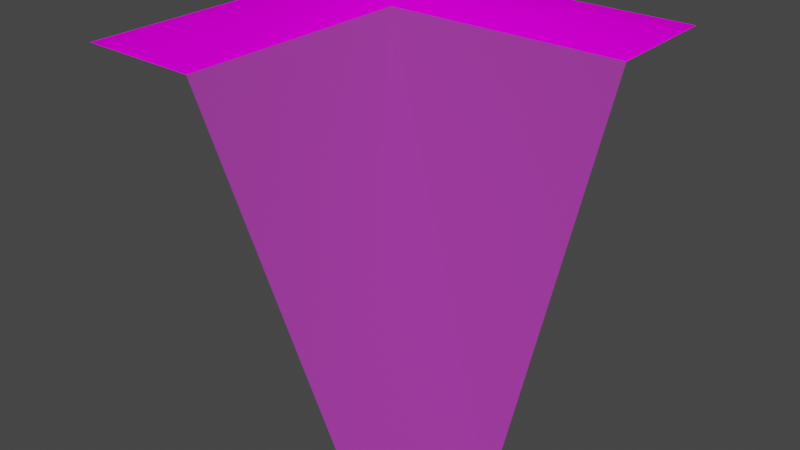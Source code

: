 # Source: plantilla_cliffCornerIn_original.blend  (saved by Blender 2.83.20; exported with 4.5.12 LTS)
import bpy
from mathutils import Matrix  # noqa: F401  (used for matrix-valued properties, if any)

bpy.ops.wm.read_factory_settings(use_empty=True)
scene = bpy.context.scene
scene.name = 'Scene'

# ---- collections
col_collection = bpy.data.collections.new('Collection'); scene.collection.children.link(col_collection)

# ---- images (referenced by path relative to the original .blend; pixels are not part of the script)
import os
ASSET_DIR = os.environ.get("B2B_ASSET_DIR", "")  # directory of the original .blend (textures are referenced by path, not embedded)
HERE = os.path.dirname(os.path.abspath(__file__))  # packed textures are extracted next to this script under _unpacked/

def load_image(name, relpath, width, height, colorspace="sRGB"):
    """Load a texture the original file referenced (path relative to the .blend, or extracted next to this script)."""
    p = next((c for c in (os.path.join(HERE, relpath), os.path.join(ASSET_DIR, relpath)) if relpath and os.path.exists(c)), "")
    if p:
        img = bpy.data.images.load(p, check_existing=True)
        img.name = name
    else:  # same state as the original file: an image datablock whose file is absent (Cycles renders it pink)
        img = bpy.data.images.new(name, width, height)
        img.source = "FILE"
        img.filepath = "//" + (relpath or name)
    img.colorspace_settings.name = colorspace
    return img
img_wall01_g_png_001 = load_image('wall01_g.png.001', 'wall01_g.png', 1024, 1024, 'sRGB')
img_wall01_d_png = load_image('wall01_d.png', 'wall01_d.png', 1024, 1024, 'sRGB')
img_wall01_d_png_001 = load_image('wall01_d.png.001', 'wall01_d.png', 1024, 1024, 'Non-Color')

# ---- materials (node trees are filled in below, after node groups)
mat_wall01_g_001 = bpy.data.materials.new('wall01_g.001')
mat_wall01_g_001.use_transparent_shadow = False
mat_wall01_g_001.diffuse_color = (0.7843, 0.7843, 0.7843, 1.0)
mat_wall01_g_001.roughness = 1.0
mat_wall01_g_001.specular_intensity = 0.0
mat_wall01_d_002 = bpy.data.materials.new('wall01_d.002')
mat_wall01_d_002.use_transparent_shadow = False
mat_wall01_d_002.diffuse_color = (0.7843, 0.7843, 0.7843, 1.0)
mat_wall01_d_002.roughness = 1.0
mat_wall01_d_002.specular_intensity = 0.0

# ---- material node trees
mat_wall01_g_001.use_nodes = True; mat_wall01_g_001.node_tree.nodes.clear()
_N = mat_wall01_g_001.node_tree.nodes; _L = mat_wall01_g_001.node_tree.links
n0 = _N.new('ShaderNodeBsdfPrincipled'); n0.name = 'Principled BSDF'; n0.location = (10, 300)
n0.distribution = 'GGX'
n0.subsurface_method = 'BURLEY'
n0.inputs[2].default_value = 1.0
n0.inputs[3].default_value = 1.45
n0.inputs[13].default_value = 0.0
n0.inputs[27].default_value = (0.0, 0.0, 0.0, 1.0)
n0.inputs[28].default_value = 1.0
n1 = _N.new('ShaderNodeOutputMaterial'); n1.name = 'Material Output'; n1.location = (300, 300)
n2 = _N.new('ShaderNodeTexImage'); n2.name = 'Imagen'; n2.location = (-300, 600)
n2.image = img_wall01_g_png_001
n2.interpolation = 'Closest'
_L.new(n0.outputs[0], n1.inputs[0])
_L.new(n2.outputs[0], n0.inputs[0])
n1.is_active_output = True
mat_wall01_d_002.use_nodes = True; mat_wall01_d_002.node_tree.nodes.clear()
_N = mat_wall01_d_002.node_tree.nodes; _L = mat_wall01_d_002.node_tree.links
n0 = _N.new('ShaderNodeBsdfPrincipled'); n0.name = 'Principled BSDF'; n0.location = (10, 300)
n0.distribution = 'GGX'
n0.subsurface_method = 'BURLEY'
n0.inputs[2].default_value = 1.0
n0.inputs[3].default_value = 1.45
n0.inputs[13].default_value = 0.0
n0.inputs[27].default_value = (0.0, 0.0, 0.0, 1.0)
n0.inputs[28].default_value = 1.0
n1 = _N.new('ShaderNodeOutputMaterial'); n1.name = 'Material Output'; n1.location = (300, 300)
n2 = _N.new('ShaderNodeTexImage'); n2.name = 'Imagen'; n2.location = (-300, 600)
n2.image = img_wall01_d_png
n3 = _N.new('ShaderNodeTexImage'); n3.name = 'Imagen.001'; n3.location = (-300, 0)
n3.image = img_wall01_d_png_001
_L.new(n0.outputs[0], n1.inputs[0])
_L.new(n2.outputs[0], n0.inputs[0])
_L.new(n3.outputs[0], n0.inputs[4])
n1.is_active_output = True

# ---- world
world_world = bpy.data.worlds.new('World'); scene.world = world_world
world_world.use_nodes = True; world_world.node_tree.nodes.clear()
_N = world_world.node_tree.nodes; _L = world_world.node_tree.links
n0 = _N.new('ShaderNodeOutputWorld'); n0.name = 'World Output'; n0.location = (300, 300)
n1 = _N.new('ShaderNodeBackground'); n1.name = 'Background'; n1.location = (10, 300)
n1.inputs[0].default_value = (0.05088, 0.05088, 0.05088, 1.0)
_L.new(n1.outputs[0], n0.inputs[0])
n0.is_active_output = True
world_world.color = (0.05088, 0.05088, 0.05088)
world_world.use_sun_shadow = False
world_world.sun_shadow_jitter_overblur = 0.0

# ---- meshes
me_polygon15_002 = bpy.data.meshes.new('polygon15.002')
me_polygon15_002.from_pydata([(1.0, 2.0, -1.0), (-1.0, 2.0, -1.0), (-0.3398, 1.994, -0.3398), (1.0, 1.994, -0.3398), (-1.0, 2.0, -1.0), (-1.0, 2.0, 1.0), (-0.3398, 1.994, 1.0), (-0.3398, 1.994, -0.3398), (1.0, 0.1973, 0.5781), (0.7891, 0.1973, 0.7891), (1.0, 4e-06, 1.0), (0.5781, 0.1973, 1.0), (1.0, 1.994, -0.3398), (-0.3398, 1.994, -0.3398), (1.0, 0.1973, 0.5781), (0.7891, 0.1973, 0.7891), (-0.3398, 1.994, 1.0), (0.5781, 0.1973, 1.0), (-0.3398, 1.994, -0.3398), (0.7891, 0.1973, 0.7891)], [], [(0, 1, 2), (2, 3, 0), (4, 5, 6), (6, 7, 4), (8, 9, 10), (9, 11, 10), (12, 13, 14), (13, 15, 14), (16, 17, 18), (17, 19, 18)])
me_polygon15_002.polygons.foreach_set('use_smooth', [True] * 10)
me_polygon15_002.polygons.foreach_set('material_index', [0, 0, 0, 0, 1, 1, 1, 1, 1, 1])
_k = set([(0, 1), (0, 3), (1, 2), (2, 3), (4, 5), (4, 7), (5, 6), (6, 7), (8, 9), (8, 10), (9, 11), (10, 11), (12, 13), (12, 14), (13, 15), (14, 15), (16, 17), (16, 18), (17, 19), (18, 19)])
me_polygon15_002.attributes.new('sharp_edge', 'BOOLEAN', 'EDGE').data.foreach_set('value', [ (min(e.vertices), max(e.vertices)) in _k for e in me_polygon15_002.edges])
_uv = me_polygon15_002.uv_layers.new(name='UVMap')
_uv.uv.foreach_set('vector', [1.0, -0.01367, 0.8242, -0.01367, 0.9082, -0.09961, 0.9082, -0.09961, 1.0, -0.09961, 1.0, -0.01367, 1.5, -0.01367, 1.0, -0.01367, 1.0, -0.09961, 1.0, -0.09961, 1.279, -0.09961, 1.5, -0.01367, 0.4375, 0.1074, 0.2852, 0.1074, 0.2852, 0.01758, 0.2852, 0.1074, 0.4375, 0.1074, 0.2852, 0.01758, 0.4375, -0.09375, 0.2852, -0.09375, 0.4375, -0.3906, 0.2852, -0.09375, 0.2852, -0.3906, 0.4375, -0.3906, 0.4375, -0.09375, 0.4375, -0.3906, 0.2852, -0.09375, 0.4375, -0.3906, 0.2852, -0.3906, 0.2852, -0.09375])
me_polygon15_002.materials.append(mat_wall01_g_001)
me_polygon15_002.materials.append(mat_wall01_d_002)
me_polygon15_002.use_remesh_fix_poles = True
me_polygon15_002.use_remesh_preserve_attributes = False
me_polygon15_002.use_mirror_vertex_groups = False
me_polygon15_002.update()
me_polygon15_002.normals_split_custom_set([tuple(v) for v in zip(*[iter([-4.279e-07, 1.0, 6.326e-06, -2.328e-07, 1.0, 6.199e-06, 0.3905, 0.8337, 0.3905, 0.3905, 0.8337, 0.3905, -2.477e-05, 0.8505, 0.526, -4.279e-07, 1.0, 6.326e-06, 7.333e-06, 1.0, 8.062e-07, 7.982e-06, 1.0, -1.326e-06, 0.526, 0.8505, -2.564e-05, 0.526, 0.8505, -2.564e-05, 0.3905, 0.8337, 0.3905, 7.333e-06, 1.0, 8.062e-07, 0.3322, 0.7309, 0.5961, 0.4629, 0.7559, 0.4629, 0.3905, 0.8336, 0.3905, 0.4629, 0.7559, 0.4629, 0.6426, 0.6934, 0.3262, 0.3905, 0.8336, 0.3905, -2.487e-05, 0.8505, 0.5259, 0.3904, 0.8337, 0.3905, 0.3323, 0.7309, 0.5961, 0.3904, 0.8337, 0.3905, 0.4629, 0.7559, 0.4629, 0.3323, 0.7309, 0.5961, 0.5259, 0.8505, -2.533e-05, 0.6426, 0.6934, 0.3262, 0.3905, 0.8337, 0.3904, 0.6426, 0.6934, 0.3262, 0.4629, 0.7559, 0.4629, 0.3905, 0.8337, 0.3904])] * 3)])

# ---- objects
ob_polygon15_002 = bpy.data.objects.new('polygon15.002', me_polygon15_002)

# ---- transforms, parenting, visibility, modifiers, constraints
ob_polygon15_002.location = (0.0, 0.0, 0.0)
ob_polygon15_002.rotation_euler = (1.571, -0.0, 0.0)
ob_polygon15_002.lineart.crease_threshold = 0.0

# ---- collection membership
col_collection.objects.link(ob_polygon15_002)

# ---- scene / render settings (as saved in the file)
scene.frame_start = 1; scene.frame_end = 250; scene.frame_set(1)
scene.render.engine = 'BLENDER_EEVEE_NEXT'
scene.cycles.use_denoising = False
scene.cycles.samples = 128
scene.cycles.sampling_pattern = 'TABULATED_SOBOL'
scene.cycles.use_adaptive_sampling = False
scene.cycles.use_light_tree = False
scene.view_settings.view_transform = 'Filmic'
bpy.context.view_layer.update()

# ---- added for rendering (the .blend has no active camera and no usable light): camera, sun
cam_auto = bpy.data.cameras.new('AutoCamera')
cam_auto.lens = 50.0
cam_auto.sensor_width = 36.0
cam_auto.clip_end = 1000.0
ob_auto_camera = bpy.data.objects.new('AutoCamera', cam_auto)
scene.collection.objects.link(ob_auto_camera)
ob_auto_camera.location = (3.20507, -3.84609, 3.56406)
ob_auto_camera.rotation_euler = (1.09748, -7.21219e-08, 0.694738)
scene.camera = ob_auto_camera
light_auto_sun = bpy.data.lights.new('AutoSun', 'SUN')
light_auto_sun.energy = 3.0
light_auto_sun.angle = 0.0523599
ob_auto_sun = bpy.data.objects.new('AutoSun', light_auto_sun)
scene.collection.objects.link(ob_auto_sun)
ob_auto_sun.rotation_euler = (0.872665, 0.174533, 0.523599)
bpy.context.view_layer.update()
